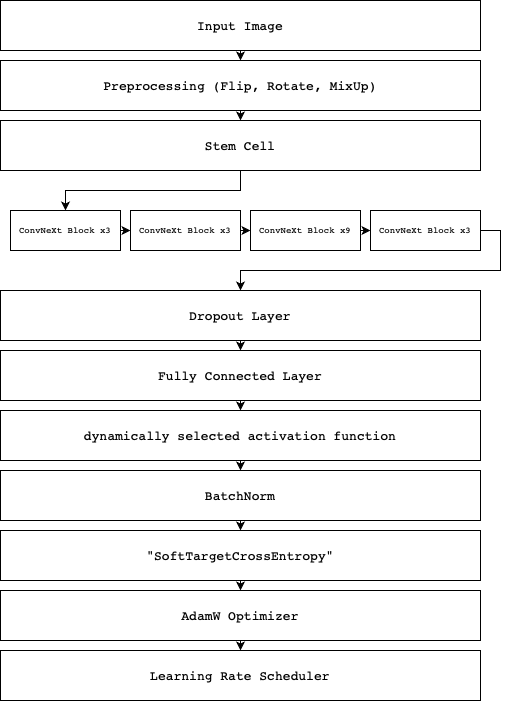

The diagram above was exported from draw.io. Its source (the exported page's mxGraphModel, read from the mxfile embedded in the PNG):
<mxGraphModel dx="984" dy="577" grid="1" gridSize="10" guides="1" tooltips="1" connect="1" arrows="1" fold="1" page="1" pageScale="1" pageWidth="850" pageHeight="1100" math="0" shadow="0">
  <root>
    <mxCell id="0" />
    <mxCell id="1" parent="0" />
    <mxCell id="4iDbDUfYEegjNFE47pEE-5" value="&lt;div style=&quot;font-family: monospace, Menlo, Monaco, &amp;quot;Courier New&amp;quot;, monospace; line-height: 19px; white-space: pre;&quot;&gt;&lt;div style=&quot;line-height: 19px;&quot;&gt;&lt;div style=&quot;line-height: 19px;&quot;&gt;&lt;div style=&quot;text-align: start; line-height: 19px;&quot;&gt;&lt;div style=&quot;line-height: 19px;&quot;&gt;&lt;span style=&quot;color: rgb(0, 0, 0);&quot;&gt;ConvNeXt Block x3&lt;/span&gt;&lt;/div&gt;&lt;/div&gt;&lt;/div&gt;&lt;/div&gt;&lt;/div&gt;" style="whiteSpace=wrap;html=1;align=center;aspect=fixed;fontSize=9;" parent="1" vertex="1">
      <mxGeometry x="190" y="240" width="110" height="40" as="geometry" />
    </mxCell>
    <mxCell id="4iDbDUfYEegjNFE47pEE-7" value="&lt;div style=&quot;font-family: monospace, Menlo, Monaco, &amp;quot;Courier New&amp;quot;, monospace; line-height: 19px; white-space: pre;&quot;&gt;&lt;div style=&quot;line-height: 19px;&quot;&gt;&lt;div style=&quot;line-height: 19px;&quot;&gt;&lt;div style=&quot;text-align: start; line-height: 19px;&quot;&gt;&lt;div style=&quot;line-height: 19px;&quot;&gt;&lt;span style=&quot;color: rgb(0, 0, 0);&quot;&gt;ConvNeXt Block x3&lt;/span&gt;&lt;/div&gt;&lt;/div&gt;&lt;/div&gt;&lt;/div&gt;&lt;/div&gt;" style="whiteSpace=wrap;html=1;align=center;aspect=fixed;fontSize=9;" parent="1" vertex="1">
      <mxGeometry x="310" y="240" width="110" height="40" as="geometry" />
    </mxCell>
    <mxCell id="4iDbDUfYEegjNFE47pEE-8" value="&lt;div style=&quot;font-family: monospace, Menlo, Monaco, &amp;quot;Courier New&amp;quot;, monospace; line-height: 19px; white-space: pre;&quot;&gt;&lt;div style=&quot;line-height: 19px;&quot;&gt;&lt;div style=&quot;line-height: 19px;&quot;&gt;&lt;div style=&quot;text-align: start; line-height: 19px;&quot;&gt;&lt;div style=&quot;line-height: 19px;&quot;&gt;&lt;span style=&quot;color: rgb(0, 0, 0);&quot;&gt;ConvNeXt Block x9&lt;/span&gt;&lt;/div&gt;&lt;/div&gt;&lt;/div&gt;&lt;/div&gt;&lt;/div&gt;" style="whiteSpace=wrap;html=1;align=center;aspect=fixed;fontSize=9;" parent="1" vertex="1">
      <mxGeometry x="430" y="240" width="110" height="40" as="geometry" />
    </mxCell>
    <mxCell id="4iDbDUfYEegjNFE47pEE-9" value="&lt;div style=&quot;font-family: monospace, Menlo, Monaco, &amp;quot;Courier New&amp;quot;, monospace; line-height: 19px; white-space: pre;&quot;&gt;&lt;div style=&quot;line-height: 19px;&quot;&gt;&lt;div style=&quot;line-height: 19px;&quot;&gt;&lt;div style=&quot;text-align: start; line-height: 19px;&quot;&gt;&lt;div style=&quot;line-height: 19px;&quot;&gt;&lt;span style=&quot;color: rgb(0, 0, 0);&quot;&gt;ConvNeXt Block x3&lt;/span&gt;&lt;/div&gt;&lt;/div&gt;&lt;/div&gt;&lt;/div&gt;&lt;/div&gt;" style="whiteSpace=wrap;html=1;align=center;aspect=fixed;fontSize=9;" parent="1" vertex="1">
      <mxGeometry x="550" y="240" width="110" height="40" as="geometry" />
    </mxCell>
    <mxCell id="4iDbDUfYEegjNFE47pEE-10" value="&lt;div style=&quot;font-family: monospace, Menlo, Monaco, &amp;quot;Courier New&amp;quot;, monospace; line-height: 19px; white-space: pre;&quot;&gt;&lt;div style=&quot;line-height: 19px;&quot;&gt;&lt;div style=&quot;line-height: 19px;&quot;&gt;&lt;div style=&quot;line-height: 19px;&quot;&gt;&lt;div style=&quot;line-height: 19px;&quot;&gt;&lt;font style=&quot;font-size: 13px;&quot;&gt;&lt;span style=&quot;color: rgb(0, 0, 0);&quot;&gt;&lt;font&gt;Dropout&amp;nbsp;&lt;/font&gt;&lt;/span&gt;Layer&lt;/font&gt;&lt;/div&gt;&lt;/div&gt;&lt;/div&gt;&lt;/div&gt;&lt;/div&gt;" style="whiteSpace=wrap;html=1;align=center;fontSize=10;" parent="1" vertex="1">
      <mxGeometry x="180" y="320" width="480" height="50" as="geometry" />
    </mxCell>
    <mxCell id="4iDbDUfYEegjNFE47pEE-14" value="" style="endArrow=classic;html=1;rounded=0;exitX=0.5;exitY=1;exitDx=0;exitDy=0;entryX=0.5;entryY=0;entryDx=0;entryDy=0;" parent="1" source="WdA4BMk1Lme3Clt824gW-21" target="4iDbDUfYEegjNFE47pEE-5" edge="1">
      <mxGeometry width="50" height="50" relative="1" as="geometry">
        <mxPoint x="1080" y="-210" as="sourcePoint" />
        <mxPoint x="470" y="-220" as="targetPoint" />
        <Array as="points">
          <mxPoint x="420" y="220" />
          <mxPoint x="245" y="220" />
        </Array>
      </mxGeometry>
    </mxCell>
    <mxCell id="4iDbDUfYEegjNFE47pEE-15" value="" style="endArrow=classic;html=1;rounded=0;entryX=0.5;entryY=0;entryDx=0;entryDy=0;exitX=0.5;exitY=1;exitDx=0;exitDy=0;" parent="1" source="WdA4BMk1Lme3Clt824gW-23" target="WdA4BMk1Lme3Clt824gW-22" edge="1">
      <mxGeometry width="50" height="50" relative="1" as="geometry">
        <mxPoint x="620" y="-450" as="sourcePoint" />
        <mxPoint x="670" y="-500" as="targetPoint" />
      </mxGeometry>
    </mxCell>
    <mxCell id="4iDbDUfYEegjNFE47pEE-17" value="" style="endArrow=classic;html=1;rounded=0;exitX=0.5;exitY=1;exitDx=0;exitDy=0;entryX=0.5;entryY=0;entryDx=0;entryDy=0;" parent="1" source="WdA4BMk1Lme3Clt824gW-22" edge="1" target="WdA4BMk1Lme3Clt824gW-21">
      <mxGeometry width="50" height="50" relative="1" as="geometry">
        <mxPoint x="500" y="-320" as="sourcePoint" />
        <mxPoint x="105" y="-110" as="targetPoint" />
      </mxGeometry>
    </mxCell>
    <mxCell id="4iDbDUfYEegjNFE47pEE-18" value="" style="endArrow=classic;html=1;rounded=0;exitX=1;exitY=0.5;exitDx=0;exitDy=0;entryX=0;entryY=0.5;entryDx=0;entryDy=0;" parent="1" source="4iDbDUfYEegjNFE47pEE-5" target="4iDbDUfYEegjNFE47pEE-7" edge="1">
      <mxGeometry width="50" height="50" relative="1" as="geometry">
        <mxPoint x="640" y="-110" as="sourcePoint" />
        <mxPoint x="690" y="-160" as="targetPoint" />
      </mxGeometry>
    </mxCell>
    <mxCell id="4iDbDUfYEegjNFE47pEE-19" value="" style="endArrow=classic;html=1;rounded=0;exitX=1;exitY=0.5;exitDx=0;exitDy=0;entryX=0;entryY=0.5;entryDx=0;entryDy=0;" parent="1" source="4iDbDUfYEegjNFE47pEE-7" target="4iDbDUfYEegjNFE47pEE-8" edge="1">
      <mxGeometry width="50" height="50" relative="1" as="geometry">
        <mxPoint x="640" y="-110" as="sourcePoint" />
        <mxPoint x="690" y="-160" as="targetPoint" />
      </mxGeometry>
    </mxCell>
    <mxCell id="4iDbDUfYEegjNFE47pEE-20" value="" style="endArrow=classic;html=1;rounded=0;exitX=1;exitY=0.5;exitDx=0;exitDy=0;entryX=0;entryY=0.5;entryDx=0;entryDy=0;" parent="1" source="4iDbDUfYEegjNFE47pEE-8" target="4iDbDUfYEegjNFE47pEE-9" edge="1">
      <mxGeometry width="50" height="50" relative="1" as="geometry">
        <mxPoint x="640" y="-110" as="sourcePoint" />
        <mxPoint x="690" y="-160" as="targetPoint" />
      </mxGeometry>
    </mxCell>
    <mxCell id="4iDbDUfYEegjNFE47pEE-21" value="" style="endArrow=classic;html=1;rounded=0;exitX=1;exitY=0.5;exitDx=0;exitDy=0;entryX=0.5;entryY=0;entryDx=0;entryDy=0;" parent="1" source="4iDbDUfYEegjNFE47pEE-9" target="4iDbDUfYEegjNFE47pEE-10" edge="1">
      <mxGeometry width="50" height="50" relative="1" as="geometry">
        <mxPoint x="640" y="-110" as="sourcePoint" />
        <mxPoint x="690" y="-160" as="targetPoint" />
        <Array as="points">
          <mxPoint x="680" y="260" />
          <mxPoint x="680" y="300" />
          <mxPoint x="560" y="300" />
          <mxPoint x="420" y="300" />
        </Array>
      </mxGeometry>
    </mxCell>
    <mxCell id="4iDbDUfYEegjNFE47pEE-22" value="" style="endArrow=classic;html=1;rounded=0;exitX=0.5;exitY=1;exitDx=0;exitDy=0;entryX=0.5;entryY=0;entryDx=0;entryDy=0;" parent="1" source="4iDbDUfYEegjNFE47pEE-10" target="WdA4BMk1Lme3Clt824gW-14" edge="1">
      <mxGeometry width="50" height="50" relative="1" as="geometry">
        <mxPoint x="780" y="460" as="sourcePoint" />
        <mxPoint x="830" y="410" as="targetPoint" />
      </mxGeometry>
    </mxCell>
    <mxCell id="4iDbDUfYEegjNFE47pEE-23" value="" style="endArrow=classic;html=1;rounded=0;exitX=0.5;exitY=1;exitDx=0;exitDy=0;entryX=0.5;entryY=0;entryDx=0;entryDy=0;" parent="1" source="WdA4BMk1Lme3Clt824gW-14" target="WdA4BMk1Lme3Clt824gW-15" edge="1">
      <mxGeometry width="50" height="50" relative="1" as="geometry">
        <mxPoint x="300" y="625" as="sourcePoint" />
        <mxPoint x="350" y="575" as="targetPoint" />
      </mxGeometry>
    </mxCell>
    <mxCell id="4iDbDUfYEegjNFE47pEE-24" value="" style="endArrow=classic;html=1;rounded=0;exitX=0.5;exitY=1;exitDx=0;exitDy=0;" parent="1" source="WdA4BMk1Lme3Clt824gW-18" target="WdA4BMk1Lme3Clt824gW-19" edge="1">
      <mxGeometry width="50" height="50" relative="1" as="geometry">
        <mxPoint x="395" y="910" as="sourcePoint" />
        <mxPoint x="395" y="920" as="targetPoint" />
      </mxGeometry>
    </mxCell>
    <mxCell id="WdA4BMk1Lme3Clt824gW-4" value="" style="endArrow=classic;html=1;rounded=0;exitX=0.5;exitY=1;exitDx=0;exitDy=0;entryX=0.5;entryY=0;entryDx=0;entryDy=0;" edge="1" parent="1" source="WdA4BMk1Lme3Clt824gW-15" target="WdA4BMk1Lme3Clt824gW-16">
      <mxGeometry width="50" height="50" relative="1" as="geometry">
        <mxPoint x="440" y="525" as="sourcePoint" />
        <mxPoint x="420" y="520" as="targetPoint" />
      </mxGeometry>
    </mxCell>
    <mxCell id="WdA4BMk1Lme3Clt824gW-5" value="" style="endArrow=classic;html=1;rounded=0;exitX=0.5;exitY=1;exitDx=0;exitDy=0;entryX=0.5;entryY=0;entryDx=0;entryDy=0;" edge="1" parent="1" source="WdA4BMk1Lme3Clt824gW-16" target="WdA4BMk1Lme3Clt824gW-18">
      <mxGeometry width="50" height="50" relative="1" as="geometry">
        <mxPoint x="395" y="790" as="sourcePoint" />
        <mxPoint x="395" y="800" as="targetPoint" />
      </mxGeometry>
    </mxCell>
    <mxCell id="WdA4BMk1Lme3Clt824gW-10" value="" style="endArrow=classic;html=1;rounded=0;exitX=0.5;exitY=1;exitDx=0;exitDy=0;entryX=0.5;entryY=0;entryDx=0;entryDy=0;" edge="1" parent="1" source="WdA4BMk1Lme3Clt824gW-19" target="WdA4BMk1Lme3Clt824gW-20">
      <mxGeometry width="50" height="50" relative="1" as="geometry">
        <mxPoint x="395" y="820" as="sourcePoint" />
        <mxPoint x="410" y="800" as="targetPoint" />
      </mxGeometry>
    </mxCell>
    <mxCell id="WdA4BMk1Lme3Clt824gW-14" value="&lt;div style=&quot;font-family: monospace, Menlo, Monaco, &amp;quot;Courier New&amp;quot;, monospace; line-height: 19px; white-space: pre;&quot;&gt;&lt;div style=&quot;line-height: 19px;&quot;&gt;&lt;div style=&quot;line-height: 19px;&quot;&gt;&lt;div style=&quot;line-height: 19px;&quot;&gt;&lt;div style=&quot;line-height: 19px;&quot;&gt;&lt;div style=&quot;line-height: 19px;&quot;&gt;&lt;span style=&quot;color: rgb(0, 0, 0);&quot;&gt;&lt;font style=&quot;font-size: 13px;&quot;&gt;Fully &lt;/font&gt;&lt;/span&gt;&lt;span style=&quot;font-size: 13px;&quot;&gt;Connected &lt;/span&gt;&lt;span style=&quot;font-size: 13px;&quot;&gt;Layer&lt;/span&gt;&lt;/div&gt;&lt;/div&gt;&lt;/div&gt;&lt;/div&gt;&lt;/div&gt;&lt;/div&gt;" style="whiteSpace=wrap;html=1;align=center;fontSize=10;" vertex="1" parent="1">
      <mxGeometry x="180" y="380" width="480" height="50" as="geometry" />
    </mxCell>
    <mxCell id="WdA4BMk1Lme3Clt824gW-15" value="&lt;div style=&quot;font-family: monospace, Menlo, Monaco, &amp;quot;Courier New&amp;quot;, monospace; line-height: 19px; white-space: pre;&quot;&gt;&lt;div style=&quot;line-height: 19px;&quot;&gt;&lt;div style=&quot;line-height: 19px;&quot;&gt;&lt;div style=&quot;line-height: 19px;&quot;&gt;&lt;div style=&quot;line-height: 19px;&quot;&gt;&lt;div style=&quot;line-height: 19px;&quot;&gt;&lt;span style=&quot;white-space: normal;&quot;&gt;&lt;font style=&quot;font-size: 13px;&quot;&gt;dynamically selected activation function&lt;/font&gt;&lt;/span&gt;&lt;br&gt;&lt;/div&gt;&lt;/div&gt;&lt;/div&gt;&lt;/div&gt;&lt;/div&gt;&lt;/div&gt;" style="whiteSpace=wrap;html=1;align=center;fontSize=10;" vertex="1" parent="1">
      <mxGeometry x="180" y="440" width="480" height="50" as="geometry" />
    </mxCell>
    <mxCell id="WdA4BMk1Lme3Clt824gW-16" value="&lt;div style=&quot;font-family: monospace, Menlo, Monaco, &amp;quot;Courier New&amp;quot;, monospace; line-height: 19px; white-space: pre;&quot;&gt;&lt;div style=&quot;line-height: 19px;&quot;&gt;&lt;div style=&quot;line-height: 19px;&quot;&gt;&lt;div style=&quot;line-height: 19px;&quot;&gt;&lt;div style=&quot;line-height: 19px;&quot;&gt;&lt;div style=&quot;line-height: 19px;&quot;&gt;&lt;span style=&quot;white-space: normal;&quot;&gt;&lt;font style=&quot;font-size: 13px;&quot;&gt;BatchNorm&lt;/font&gt;&lt;/span&gt;&lt;br&gt;&lt;/div&gt;&lt;/div&gt;&lt;/div&gt;&lt;/div&gt;&lt;/div&gt;&lt;/div&gt;" style="whiteSpace=wrap;html=1;align=center;fontSize=10;" vertex="1" parent="1">
      <mxGeometry x="180" y="500" width="480" height="50" as="geometry" />
    </mxCell>
    <mxCell id="WdA4BMk1Lme3Clt824gW-18" value="&lt;div style=&quot;font-family: monospace, Menlo, Monaco, &amp;quot;Courier New&amp;quot;, monospace; line-height: 19px; white-space: pre;&quot;&gt;&lt;div style=&quot;line-height: 19px;&quot;&gt;&lt;div style=&quot;line-height: 19px;&quot;&gt;&lt;div style=&quot;line-height: 19px;&quot;&gt;&lt;div style=&quot;line-height: 19px;&quot;&gt;&lt;div style=&quot;line-height: 19px;&quot;&gt;&lt;div style=&quot;text-align: start; line-height: 19px;&quot;&gt;&lt;span style=&quot;color: rgb(0, 0, 0);&quot;&gt;&lt;font style=&quot;font-size: 13px;&quot;&gt;&quot;SoftTarget&lt;/font&gt;&lt;/span&gt;&lt;span style=&quot;font-size: 13px;&quot;&gt;CrossEntropy&quot;&lt;/span&gt;&lt;/div&gt;&lt;/div&gt;&lt;/div&gt;&lt;/div&gt;&lt;/div&gt;&lt;/div&gt;&lt;/div&gt;" style="whiteSpace=wrap;html=1;align=center;fontSize=10;" vertex="1" parent="1">
      <mxGeometry x="180" y="560" width="480" height="50" as="geometry" />
    </mxCell>
    <mxCell id="WdA4BMk1Lme3Clt824gW-19" value="&lt;div style=&quot;font-family: monospace, Menlo, Monaco, &amp;quot;Courier New&amp;quot;, monospace; line-height: 19px; white-space: pre;&quot;&gt;&lt;div style=&quot;line-height: 19px;&quot;&gt;&lt;div style=&quot;line-height: 19px;&quot;&gt;&lt;div style=&quot;line-height: 19px;&quot;&gt;&lt;div style=&quot;line-height: 19px;&quot;&gt;&lt;div style=&quot;line-height: 19px;&quot;&gt;&lt;div style=&quot;line-height: 19px;&quot;&gt;&lt;font style=&quot;font-size: 13px;&quot;&gt;&lt;span style=&quot;color: rgb(0, 0, 0);&quot;&gt;&lt;font&gt;AdamW &lt;/font&gt;&lt;/span&gt;Optimizer&lt;/font&gt;&lt;/div&gt;&lt;/div&gt;&lt;/div&gt;&lt;/div&gt;&lt;/div&gt;&lt;/div&gt;&lt;/div&gt;" style="whiteSpace=wrap;html=1;align=center;fontSize=10;" vertex="1" parent="1">
      <mxGeometry x="180" y="620" width="480" height="50" as="geometry" />
    </mxCell>
    <mxCell id="WdA4BMk1Lme3Clt824gW-20" value="&lt;div style=&quot;font-family: monospace, Menlo, Monaco, &amp;quot;Courier New&amp;quot;, monospace; line-height: 19px; white-space: pre;&quot;&gt;&lt;div style=&quot;line-height: 19px;&quot;&gt;&lt;div style=&quot;line-height: 19px;&quot;&gt;&lt;div style=&quot;line-height: 19px;&quot;&gt;&lt;div style=&quot;line-height: 19px;&quot;&gt;&lt;div style=&quot;line-height: 19px;&quot;&gt;&lt;span style=&quot;white-space: normal;&quot;&gt;&lt;font style=&quot;font-size: 13px;&quot;&gt;Learning Rate Scheduler&lt;/font&gt;&lt;/span&gt;&lt;br&gt;&lt;/div&gt;&lt;/div&gt;&lt;/div&gt;&lt;/div&gt;&lt;/div&gt;&lt;/div&gt;" style="whiteSpace=wrap;html=1;align=center;fontSize=10;" vertex="1" parent="1">
      <mxGeometry x="180" y="680" width="480" height="50" as="geometry" />
    </mxCell>
    <mxCell id="WdA4BMk1Lme3Clt824gW-21" value="&lt;div style=&quot;font-family: monospace, Menlo, Monaco, &amp;quot;Courier New&amp;quot;, monospace; line-height: 19px; white-space: pre;&quot;&gt;&lt;div style=&quot;line-height: 19px;&quot;&gt;&lt;div style=&quot;line-height: 19px;&quot;&gt;&lt;div style=&quot;line-height: 19px;&quot;&gt;&lt;div style=&quot;line-height: 19px;&quot;&gt;&lt;font style=&quot;font-size: 13px;&quot;&gt;&lt;span style=&quot;text-align: start; color: rgb(0, 0, 0);&quot;&gt;Stem &lt;/span&gt;&lt;span style=&quot;text-align: start;&quot;&gt;Cell&lt;/span&gt;&lt;/font&gt;&lt;br&gt;&lt;/div&gt;&lt;/div&gt;&lt;/div&gt;&lt;/div&gt;&lt;/div&gt;" style="whiteSpace=wrap;html=1;align=center;fontSize=10;" vertex="1" parent="1">
      <mxGeometry x="180" y="150" width="480" height="50" as="geometry" />
    </mxCell>
    <mxCell id="WdA4BMk1Lme3Clt824gW-22" value="&lt;div style=&quot;font-family: monospace, Menlo, Monaco, &amp;quot;Courier New&amp;quot;, monospace; line-height: 19px; white-space: pre;&quot;&gt;&lt;div style=&quot;line-height: 19px;&quot;&gt;&lt;div style=&quot;line-height: 19px;&quot;&gt;&lt;div style=&quot;line-height: 19px;&quot;&gt;&lt;div style=&quot;line-height: 19px;&quot;&gt;&lt;div style=&quot;line-height: 19px;&quot;&gt;&lt;font style=&quot;font-size: 13px;&quot;&gt;&lt;span style=&quot;color: rgb(0, 0, 0);&quot;&gt;Preprocessing &lt;/span&gt;(Flip, Rotate, &lt;span style=&quot;color: rgb(0, 0, 0);&quot;&gt;MixU&lt;/span&gt;&lt;span style=&quot;color: rgb(0, 0, 0);&quot;&gt;&lt;span style=&quot;color: rgb(0, 0, 0);&quot;&gt;p&lt;/span&gt;&lt;span style=&quot;caret-color: rgb(163, 21, 21); color: rgb(0, 0, 0);&quot;&gt;&lt;font&gt;)&lt;/font&gt;&lt;/span&gt;&lt;/span&gt;&lt;/font&gt;&lt;/div&gt;&lt;/div&gt;&lt;/div&gt;&lt;/div&gt;&lt;/div&gt;&lt;/div&gt;" style="whiteSpace=wrap;html=1;align=center;fontSize=10;" vertex="1" parent="1">
      <mxGeometry x="180" y="90" width="480" height="50" as="geometry" />
    </mxCell>
    <mxCell id="WdA4BMk1Lme3Clt824gW-23" value="&lt;div style=&quot;font-family: monospace, Menlo, Monaco, &amp;quot;Courier New&amp;quot;, monospace; line-height: 19px; white-space: pre;&quot;&gt;&lt;div style=&quot;line-height: 19px;&quot;&gt;&lt;div style=&quot;line-height: 19px;&quot;&gt;&lt;div style=&quot;line-height: 19px;&quot;&gt;&lt;div style=&quot;line-height: 19px;&quot;&gt;&lt;div style=&quot;line-height: 19px;&quot;&gt;&lt;div style=&quot;text-align: start; line-height: 19px;&quot;&gt;&lt;span style=&quot;color: rgb(0, 0, 0);&quot;&gt;&lt;font style=&quot;font-size: 13px;&quot;&gt;Input &lt;/font&gt;&lt;/span&gt;&lt;span style=&quot;font-size: 13px;&quot;&gt;Image&lt;/span&gt;&lt;/div&gt;&lt;/div&gt;&lt;/div&gt;&lt;/div&gt;&lt;/div&gt;&lt;/div&gt;&lt;/div&gt;" style="whiteSpace=wrap;html=1;align=center;fontSize=10;" vertex="1" parent="1">
      <mxGeometry x="180" y="30" width="480" height="50" as="geometry" />
    </mxCell>
  </root>
</mxGraphModel>